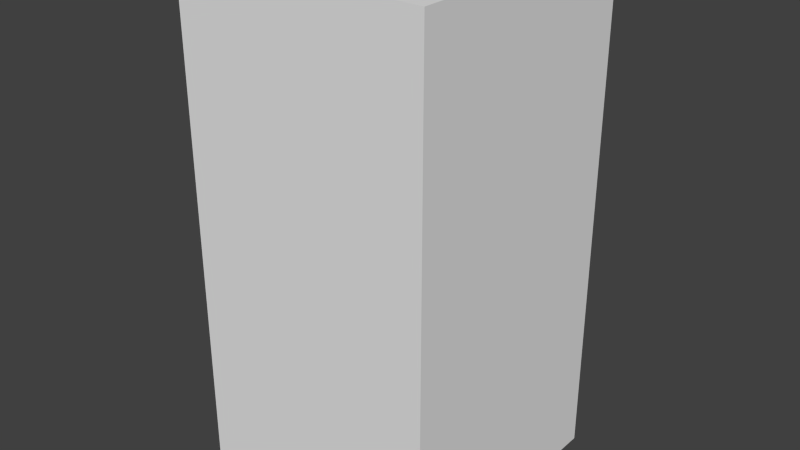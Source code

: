 # Source: brownFlagFour.blend  (saved by Blender 2.68.0; exported with 4.5.12 LTS)
import bpy
from mathutils import Matrix  # noqa: F401  (used for matrix-valued properties, if any)

bpy.ops.wm.read_factory_settings(use_empty=True)
scene = bpy.context.scene
scene.name = 'Scene'

# ---- collections
col_collection_1 = bpy.data.collections.new('Collection 1'); scene.collection.children.link(col_collection_1)

# ---- world
world_world = bpy.data.worlds.new('World'); scene.world = world_world
world_world.color = (0.05088, 0.05088, 0.05088)
world_world.use_sun_shadow = False
world_world.sun_shadow_jitter_overblur = 0.0
world_world.cycles.sampling_method = 'MANUAL'
world_world.cycles.sample_map_resolution = 256

# ---- meshes
me_brownflagfour = bpy.data.meshes.new('brownFlagFour')
me_brownflagfour.from_pydata([(-0.5, -0.5, -1.0), (-0.5, 0.5, -1.0), (0.5, 0.5, -1.0), (0.5, -0.5, -1.0), (-0.5, -0.5, 1.0), (-0.5, 0.5, 1.0), (0.5, 0.5, 1.0), (0.5, -0.5, 1.0)], [], [(4, 5, 1, 0), (5, 6, 2, 1), (6, 7, 3, 2), (7, 4, 0, 3), (0, 1, 2, 3), (7, 6, 5, 4)])
me_brownflagfour.use_remesh_preserve_volume = False
me_brownflagfour.use_remesh_preserve_attributes = False
me_brownflagfour.use_mirror_vertex_groups = False
me_brownflagfour.update()

# ---- objects
ob_brownflagfour = bpy.data.objects.new('brownFlagFour', me_brownflagfour)

# ---- transforms, parenting, visibility, modifiers, constraints
ob_brownflagfour.location = (0.0, 0.0, 0.0)
ob_brownflagfour.lineart.crease_threshold = 0.0

# ---- collection membership
col_collection_1.objects.link(ob_brownflagfour)

# ---- scene / render settings (as saved in the file)
scene.frame_start = 1; scene.frame_end = 250; scene.frame_set(1)
scene.render.engine = 'BLENDER_EEVEE_NEXT'
scene.render.image_settings.color_mode = 'RGB'
scene.render.image_settings.compression = 90
scene.render.resolution_percentage = 50
scene.render.dither_intensity = 0.0
scene.cycles.use_denoising = False
scene.cycles.samples = 10
scene.cycles.sampling_pattern = 'TABULATED_SOBOL'
scene.cycles.light_sampling_threshold = 0.0
scene.cycles.use_adaptive_sampling = False
scene.cycles.use_light_tree = False
scene.cycles.blur_glossy = 0.0
scene.cycles.volume_bounces = 1
scene.cycles.pixel_filter_type = 'GAUSSIAN'
scene.cycles.sample_clamp_indirect = 0.0
scene.view_settings.view_transform = 'Standard'
bpy.context.view_layer.update()

# ---- added for rendering (the .blend has no active camera and no usable light): camera, sun
cam_auto = bpy.data.cameras.new('AutoCamera')
cam_auto.lens = 50.0
cam_auto.sensor_width = 36.0
cam_auto.clip_end = 1000.0
ob_auto_camera = bpy.data.objects.new('AutoCamera', cam_auto)
scene.collection.objects.link(ob_auto_camera)
ob_auto_camera.location = (2.26633, -2.71959, 1.81306)
ob_auto_camera.rotation_euler = (1.09748, -7.21219e-08, 0.694738)
scene.camera = ob_auto_camera
light_auto_sun = bpy.data.lights.new('AutoSun', 'SUN')
light_auto_sun.energy = 3.0
light_auto_sun.angle = 0.0523599
ob_auto_sun = bpy.data.objects.new('AutoSun', light_auto_sun)
scene.collection.objects.link(ob_auto_sun)
ob_auto_sun.rotation_euler = (0.872665, 0.174533, 0.523599)
bpy.context.view_layer.update()
